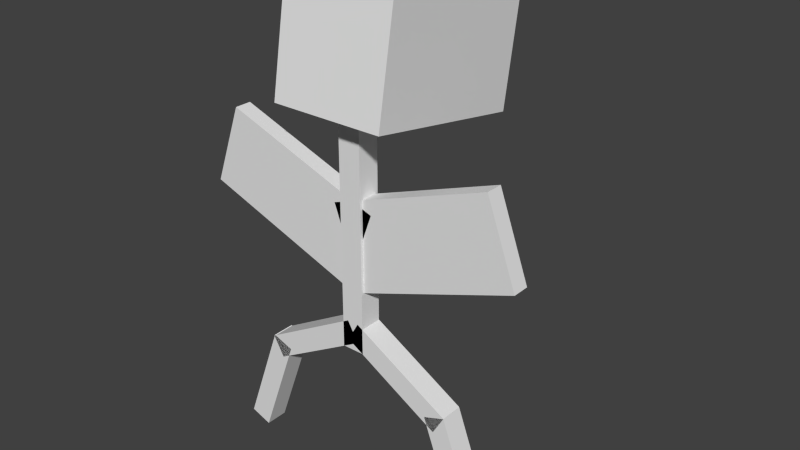 # Source: Bellsprout.blend  (saved by Blender 2.77.0; exported with 4.5.12 LTS)
import bpy
from mathutils import Matrix  # noqa: F401  (used for matrix-valued properties, if any)

bpy.ops.wm.read_factory_settings(use_empty=True)
scene = bpy.context.scene
scene.name = 'Scene'

# ---- collections
col_collection_1 = bpy.data.collections.new('Collection 1'); scene.collection.children.link(col_collection_1)

# ---- world
world_world = bpy.data.worlds.new('World'); scene.world = world_world
world_world.color = (0.05088, 0.05088, 0.05088)
world_world.use_sun_shadow = False
world_world.sun_shadow_jitter_overblur = 0.0
world_world.cycles.sampling_method = 'NONE'
world_world.cycles.sample_map_resolution = 256

# ---- meshes
me_cube = bpy.data.meshes.new('Cube')
me_cube.from_pydata([(-0.1, 0.1, -1.25), (0.1, 0.1, -1.25), (0.1, -0.1, -1.25), (-0.1, -0.1, -1.25), (-0.1, 0.1, 1.25), (0.1, 0.1, 1.25), (0.1, -0.1, 1.25), (-0.1, -0.1, 1.25)], [], [(0, 1, 2, 3), (4, 7, 6, 5), (0, 4, 5, 1), (1, 5, 6, 2), (2, 6, 7, 3), (4, 0, 3, 7)])
_uv = me_cube.uv_layers.new(name='UVMap')
_uv.uv.foreach_set('vector', [0.7969, 0.7969, 1.0, 0.7969, 1.0, 1.0, 0.7969, 1.0, 0.7969, 0.7969, 1.0, 0.7969, 1.0, 1.0, 0.7969, 1.0, 0.7969, 0.7969, 1.0, 0.7969, 1.0, 1.0, 0.7969, 1.0, 0.7969, 0.7969, 1.0, 0.7969, 1.0, 1.0, 0.7969, 1.0, 0.7969, 0.7969, 1.0, 0.7969, 1.0, 1.0, 0.7969, 1.0, 0.7969, 0.7969, 1.0, 0.7969, 1.0, 1.0, 0.7969, 1.0])
me_cube.use_remesh_preserve_volume = False
me_cube.use_remesh_preserve_attributes = False
me_cube.use_mirror_vertex_groups = False
me_cube.update()
me_legl = bpy.data.meshes.new('LegL')
me_legl.from_pydata([(-0.816, -0.1, -0.5866), (0.05, -0.1, -0.0866), (-0.916, -0.1, -0.4134), (-0.05, -0.1, 0.0866), (-0.816, 0.1, -0.5866), (0.05, 0.1, -0.0866), (-0.916, 0.1, -0.4134), (-0.05, 0.1, 0.0866)], [], [(1, 3, 2, 0), (3, 7, 6, 2), (7, 5, 4, 6), (5, 1, 0, 4), (0, 2, 6, 4), (5, 7, 3, 1)])
_uv = me_legl.uv_layers.new(name='UVMap')
_uv.uv.foreach_set('vector', [0.8438, 0.8438, 1.0, 0.8438, 1.0, 1.0, 0.8438, 1.0, 0.8438, 0.8438, 1.0, 0.8438, 1.0, 1.0, 0.8438, 1.0, 0.8438, 0.8438, 1.0, 0.8438, 1.0, 1.0, 0.8438, 1.0, 0.8438, 0.8438, 1.0, 0.8438, 1.0, 1.0, 0.8438, 1.0, 0.8438, 0.8438, 1.0, 0.8438, 1.0, 1.0, 0.8438, 1.0, 0.8438, 0.8438, 1.0, 0.8438, 1.0, 1.0, 0.8438, 1.0])
me_legl.use_remesh_preserve_volume = False
me_legl.use_remesh_preserve_attributes = False
me_legl.use_mirror_vertex_groups = False
me_legl.update()
me_cube_001 = bpy.data.meshes.new('Cube.001')
me_cube_001.from_pydata([(0.436, -0.1, -0.9055), (0.09397, -0.1, 0.0342), (0.2481, -0.1, -0.9739), (-0.09397, -0.1, -0.0342), (0.436, 0.1, -0.9055), (0.09397, 0.1, 0.0342), (0.2481, 0.1, -0.9739), (-0.09397, 0.1, -0.0342)], [], [(1, 3, 2, 0), (3, 7, 6, 2), (7, 5, 4, 6), (5, 1, 0, 4), (0, 2, 6, 4), (5, 7, 3, 1)])
_uv = me_cube_001.uv_layers.new(name='UVMap')
_uv.uv.foreach_set('vector', [0.7656, 1.0, 0.7656, 0.7656, 1.0, 0.7656, 1.0, 1.0, 0.7656, 1.0, 0.7656, 0.7656, 1.0, 0.7656, 1.0, 1.0, 0.7891, 0.7891, 1.0, 0.7891, 1.0, 1.0, 0.7891, 1.0, 0.7891, 0.7891, 1.0, 0.7891, 1.0, 1.0, 0.7891, 1.0, 1.0, 0.7656, 1.0, 1.0, 0.7656, 1.0, 0.7656, 0.7656, 0.8125, 0.8125, 1.0, 0.8125, 1.0, 1.0, 0.8125, 1.0])
me_cube_001.use_remesh_preserve_volume = False
me_cube_001.use_remesh_preserve_attributes = False
me_cube_001.use_mirror_vertex_groups = False
me_cube_001.update()
me_legr = bpy.data.meshes.new('LegR')
me_legr.from_pydata([(0.916, -0.1, -0.4134), (0.05, -0.1, 0.0866), (0.816, -0.1, -0.5866), (-0.05, -0.1, -0.0866), (0.916, 0.1, -0.4134), (0.05, 0.1, 0.0866), (0.816, 0.1, -0.5866), (-0.05, 0.1, -0.0866)], [], [(1, 3, 2, 0), (3, 7, 6, 2), (7, 5, 4, 6), (5, 1, 0, 4), (0, 2, 6, 4), (5, 7, 3, 1)])
_uv = me_legr.uv_layers.new(name='UVMap')
_uv.uv.foreach_set('vector', [0.875, 0.875, 1.0, 0.875, 1.0, 1.0, 0.875, 1.0, 0.875, 0.875, 1.0, 0.875, 1.0, 1.0, 0.875, 1.0, 0.875, 0.875, 1.0, 0.875, 1.0, 1.0, 0.875, 1.0, 0.875, 0.875, 1.0, 0.875, 1.0, 1.0, 0.875, 1.0, 0.875, 0.875, 1.0, 0.875, 1.0, 1.0, 0.875, 1.0, 0.875, 0.875, 1.0, 0.875, 1.0, 1.0, 0.875, 1.0])
me_legr.use_remesh_preserve_volume = False
me_legr.use_remesh_preserve_attributes = False
me_legr.use_mirror_vertex_groups = False
me_legr.update()
me_cube_004 = bpy.data.meshes.new('Cube.004')
me_cube_004.from_pydata([(0.436, -0.1, -0.9055), (0.09397, -0.1, 0.0342), (0.2481, -0.1, -0.9739), (-0.09397, -0.1, -0.0342), (0.436, 0.1, -0.9055), (0.09397, 0.1, 0.0342), (0.2481, 0.1, -0.9739), (-0.09397, 0.1, -0.0342)], [], [(1, 3, 2, 0), (3, 7, 6, 2), (7, 5, 4, 6), (5, 1, 0, 4), (0, 2, 6, 4), (5, 7, 3, 1)])
_uv = me_cube_004.uv_layers.new(name='UVMap')
_uv.uv.foreach_set('vector', [0.7656, 1.0, 0.7656, 0.7656, 1.0, 0.7656, 1.0, 1.0, 0.7656, 1.0, 0.7656, 0.7656, 1.0, 0.7656, 1.0, 1.0, 0.7891, 0.7891, 1.0, 0.7891, 1.0, 1.0, 0.7891, 1.0, 0.7891, 0.7891, 1.0, 0.7891, 1.0, 1.0, 0.7891, 1.0, 1.0, 0.7656, 1.0, 1.0, 0.7656, 1.0, 0.7656, 0.7656, 0.8125, 0.8125, 1.0, 0.8125, 1.0, 1.0, 0.8125, 1.0])
me_cube_004.use_remesh_preserve_volume = False
me_cube_004.use_remesh_preserve_attributes = False
me_cube_004.use_mirror_vertex_groups = False
me_cube_004.update()
me_head = bpy.data.meshes.new('Head')
me_head.from_pydata([(0.5, -0.3429, -0.4486), (0.5, -0.1693, 0.5362), (-0.5, -0.3429, -0.4486), (-0.5, -0.1693, 0.5362), (0.5, 1.134, -0.7091), (0.5, 1.308, 0.2757), (-0.5, 1.134, -0.7091), (-0.5, 1.308, 0.2757)], [], [(1, 3, 2, 0), (3, 7, 6, 2), (7, 5, 4, 6), (5, 1, 0, 4), (0, 2, 6, 4), (5, 7, 3, 1)])
_uv = me_head.uv_layers.new(name='UVMap')
_uv.uv.foreach_set('vector', [0.0, 0.3281, 0.0, 0.0, 0.3281, 0.0, 0.3281, 0.3281, 0.7344, 0.2344, 0.7344, 0.5312, 0.5, 0.5312, 0.5, 0.2344, 0.2812, 0.8438, 0.2812, 0.625, 0.4844, 0.625, 0.4844, 0.8438, 0.5, 0.5312, 0.5, 0.2812, 0.75, 0.2812, 0.75, 0.5312, 0.5, 0.3281, 0.7031, 0.3281, 0.7031, 0.5312, 0.5, 0.5312, 0.75, 0.5469, 0.5, 0.5469, 0.5, 0.1562, 0.75, 0.1562])
me_head.use_remesh_preserve_volume = False
me_head.use_remesh_preserve_attributes = False
me_head.use_mirror_vertex_groups = False
me_head.update()
me_leafl = bpy.data.meshes.new('LeafL')
me_leafl.from_pydata([(-0.1283, -0.075, -0.3524), (0.1283, -0.075, 0.3524), (-1.538, -0.075, 0.1606), (-1.281, -0.075, 0.8654), (-0.1283, 0.075, -0.3524), (0.1283, 0.075, 0.3524), (-1.538, 0.075, 0.1606), (-1.281, 0.075, 0.8654)], [], [(1, 3, 2, 0), (3, 7, 6, 2), (7, 5, 4, 6), (5, 1, 0, 4), (0, 2, 6, 4), (5, 7, 3, 1)])
_uv = me_leafl.uv_layers.new(name='UVMap')
_uv.uv.foreach_set('vector', [0.0, 0.8125, 0.1875, 0.8125, 0.1875, 1.0, 0.0, 1.0, 0.0, 0.8125, 0.1875, 0.8125, 0.1875, 1.0, 0.0, 1.0, 0.0, 0.8125, 0.1875, 0.8125, 0.1875, 1.0, 0.0, 1.0, 0.0, 0.8125, 0.1875, 0.8125, 0.1875, 1.0, 0.0, 1.0, 0.0, 0.8125, 0.1875, 0.8125, 0.1875, 1.0, 0.0, 1.0, 0.0, 0.8125, 0.1875, 0.8125, 0.1875, 1.0, 0.0, 1.0])
me_leafl.use_remesh_preserve_volume = False
me_leafl.use_remesh_preserve_attributes = False
me_leafl.use_mirror_vertex_groups = False
me_leafl.update()
me_leafr = bpy.data.meshes.new('LeafR')
me_leafr.from_pydata([(1.538, -0.075, 0.1606), (1.281, -0.075, 0.8654), (0.1283, -0.075, -0.3524), (-0.1283, -0.075, 0.3524), (1.538, 0.075, 0.1606), (1.281, 0.075, 0.8654), (0.1283, 0.075, -0.3524), (-0.1283, 0.075, 0.3524)], [], [(1, 3, 2, 0), (3, 7, 6, 2), (7, 5, 4, 6), (5, 1, 0, 4), (0, 2, 6, 4), (5, 7, 3, 1)])
_uv = me_leafr.uv_layers.new(name='UVMap')
_uv.uv.foreach_set('vector', [0.0, 0.7656, 0.0, 0.7188, 0.04688, 0.7188, 0.04688, 0.7656, 0.0, 0.7773, 0.1953, 0.7773, 0.1953, 0.9727, 0.0, 0.9727, 0.0, 0.7305, 0.1719, 0.7305, 0.1719, 0.9023, 0.0, 0.9023, 0.0, 0.7656, 0.04688, 0.7656, 0.04688, 0.8125, 0.0, 0.8125, 0.09375, 0.7188, 0.09375, 0.7656, 0.04688, 0.7656, 0.04688, 0.7188, 0.0, 0.7422, 0.09375, 0.7422, 0.09375, 0.8359, 0.0, 0.8359])
me_leafr.use_remesh_preserve_volume = False
me_leafr.use_remesh_preserve_attributes = False
me_leafr.use_mirror_vertex_groups = False
me_leafr.update()

# ---- objects
ob_cube = bpy.data.objects.new('Cube', me_cube)
ob_legl = bpy.data.objects.new('LegL', me_legl)
ob_cube_001 = bpy.data.objects.new('Cube.001', me_cube_001)
ob_legr = bpy.data.objects.new('LegR', me_legr)
ob_cube_004 = bpy.data.objects.new('Cube.004', me_cube_004)
ob_head = bpy.data.objects.new('Head', me_head)
ob_leafl = bpy.data.objects.new('LeafL', me_leafl)
ob_leafr = bpy.data.objects.new('LeafR', me_leafr)

# ---- transforms, parenting, visibility, modifiers, constraints
ob_cube.location = (0.0, 0.0, 2.38)
ob_cube.lock_rotations_4d = False
ob_cube.empty_display_type = 'ARROWS'
ob_cube.lineart.crease_threshold = 0.0
ob_legl.parent = ob_cube
ob_legl.matrix_parent_inverse = Matrix(((1.0, 0.0, 0.0, -0.0), (0.0, 1.0, 0.0, -0.0), (0.0, 0.0, 1.0, -2.38), (0.0, 0.0, 0.0, 1.0)))
ob_legl.location = (0.0, 0.0, 1.3)
ob_legl.lineart.crease_threshold = 0.0
ob_cube_001.parent = ob_legl
ob_cube_001.matrix_parent_inverse = Matrix(((1.0, 0.0, 0.0, -0.0), (0.0, 1.0, 0.0, -0.0), (0.0, 0.0, 1.0, -1.3), (0.0, 0.0, 0.0, 1.0)))
ob_cube_001.location = (-0.8122, 3.725e-08, 0.865)
ob_cube_001.scale = (-1.0, 1.0, 1.0)
ob_cube_001.lineart.crease_threshold = 0.0
ob_legr.parent = ob_cube
ob_legr.matrix_parent_inverse = Matrix(((1.0, 0.0, 0.0, -0.0), (0.0, 1.0, 0.0, -0.0), (0.0, 0.0, 1.0, -2.38), (0.0, 0.0, 0.0, 1.0)))
ob_legr.location = (0.0, 1.681e-09, 1.3)
ob_legr.lineart.crease_threshold = 0.0
ob_cube_004.parent = ob_legr
ob_cube_004.matrix_parent_inverse = Matrix(((1.0, 0.0, 0.0, -0.03845), (0.0, 1.0, 0.0, -1.681e-09), (0.0, 0.0, 1.0, -1.314), (0.0, 0.0, 0.0, 1.0)))
ob_cube_004.location = (0.86, 3.725e-08, 0.865)
ob_cube_004.lineart.crease_threshold = 0.0
ob_head.parent = ob_cube
ob_head.matrix_parent_inverse = Matrix(((1.0, 0.0, 0.0, -0.0), (0.0, 1.0, 0.0, -0.0), (0.0, 0.0, 1.0, -2.38), (0.0, 0.0, 0.0, 1.0)))
ob_head.location = (1.863e-08, -2.98e-08, 3.63)
ob_head.lineart.crease_threshold = 0.0
ob_leafl.parent = ob_cube
ob_leafl.matrix_parent_inverse = Matrix(((1.0, 0.0, 0.0, -0.0), (0.0, 1.0, 0.0, -0.0), (0.0, 0.0, 1.0, -2.38), (0.0, 0.0, 0.0, 1.0)))
ob_leafl.location = (0.05477, 2.394e-09, 2.024)
ob_leafl.lineart.crease_threshold = 0.0
ob_leafr.parent = ob_cube
ob_leafr.matrix_parent_inverse = Matrix(((1.0, 0.0, 0.0, -0.0), (0.0, 1.0, 0.0, -0.0), (0.0, 0.0, 1.0, -2.38), (0.0, 0.0, 0.0, 1.0)))
ob_leafr.location = (-0.05477, -2.394e-09, 2.024)
ob_leafr.lineart.crease_threshold = 0.0

# ---- collection membership
col_collection_1.objects.link(ob_cube)
col_collection_1.objects.link(ob_legl)
col_collection_1.objects.link(ob_cube_001)
col_collection_1.objects.link(ob_legr)
col_collection_1.objects.link(ob_cube_004)
col_collection_1.objects.link(ob_head)
col_collection_1.objects.link(ob_leafl)
col_collection_1.objects.link(ob_leafr)

# ---- scene / render settings (as saved in the file)
scene.frame_start = 1; scene.frame_end = 250; scene.frame_set(1)
scene.render.engine = 'BLENDER_EEVEE_NEXT'
scene.render.resolution_percentage = 50
scene.render.dither_intensity = 0.0
scene.cycles.use_denoising = False
scene.cycles.samples = 10
scene.cycles.sampling_pattern = 'TABULATED_SOBOL'
scene.cycles.light_sampling_threshold = 0.0
scene.cycles.use_adaptive_sampling = False
scene.cycles.use_light_tree = False
scene.cycles.blur_glossy = 0.0
scene.cycles.pixel_filter_type = 'GAUSSIAN'
scene.cycles.sample_clamp_indirect = 0.0
scene.view_settings.view_transform = 'Standard'
bpy.context.view_layer.update()

# ---- added for rendering (the .blend has no active camera and no usable light): camera, sun
cam_auto = bpy.data.cameras.new('AutoCamera')
cam_auto.lens = 50.0
cam_auto.sensor_width = 36.0
cam_auto.clip_end = 1000.0
ob_auto_camera = bpy.data.objects.new('AutoCamera', cam_auto)
scene.collection.objects.link(ob_auto_camera)
ob_auto_camera.location = (5.0607, -5.59031, 6.07052)
ob_auto_camera.rotation_euler = (1.09748, -7.21219e-08, 0.694738)
scene.camera = ob_auto_camera
light_auto_sun = bpy.data.lights.new('AutoSun', 'SUN')
light_auto_sun.energy = 3.0
light_auto_sun.angle = 0.0523599
ob_auto_sun = bpy.data.objects.new('AutoSun', light_auto_sun)
scene.collection.objects.link(ob_auto_sun)
ob_auto_sun.rotation_euler = (0.872665, 0.174533, 0.523599)
bpy.context.view_layer.update()
